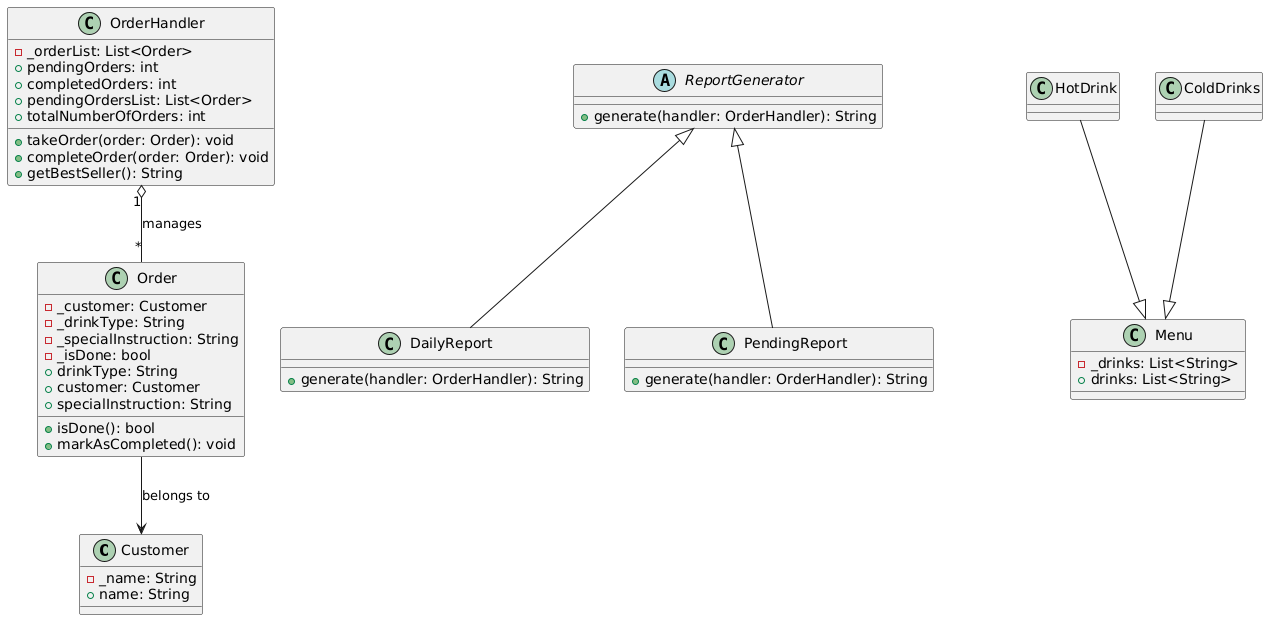

The diagram above was rendered by PlantUML. Its source (embedded in the PNG):
@startuml
'------------------
' Classes
'------------------

class Customer {
  - _name: String
  + name: String
}

class Order {
  - _customer: Customer
  - _drinkType: String
  - _specialInstruction: String
  - _isDone: bool
  + isDone(): bool
  + drinkType: String
  + customer: Customer
  + specialInstruction: String
  + markAsCompleted(): void
}

class OrderHandler {
  - _orderList: List<Order>
  + takeOrder(order: Order): void
  + completeOrder(order: Order): void
  + pendingOrders: int
  + completedOrders: int
  + pendingOrdersList: List<Order>
  + totalNumberOfOrders: int
  + getBestSeller(): String
}

abstract class ReportGenerator {
  + generate(handler: OrderHandler): String
}

class DailyReport {
  + generate(handler: OrderHandler): String
}

class PendingReport {
  + generate(handler: OrderHandler): String
}

class Menu {
  - _drinks: List<String>
  + drinks: List<String>
}

class HotDrink {
}

class ColdDrinks {
}

'------------------
' Relationships
'------------------

OrderHandler "1" o-- "*" Order : manages
ReportGenerator <|-- DailyReport
ReportGenerator <|-- PendingReport
HotDrink --|> Menu
ColdDrinks --|> Menu
Order --> Customer : belongs to
@enduml